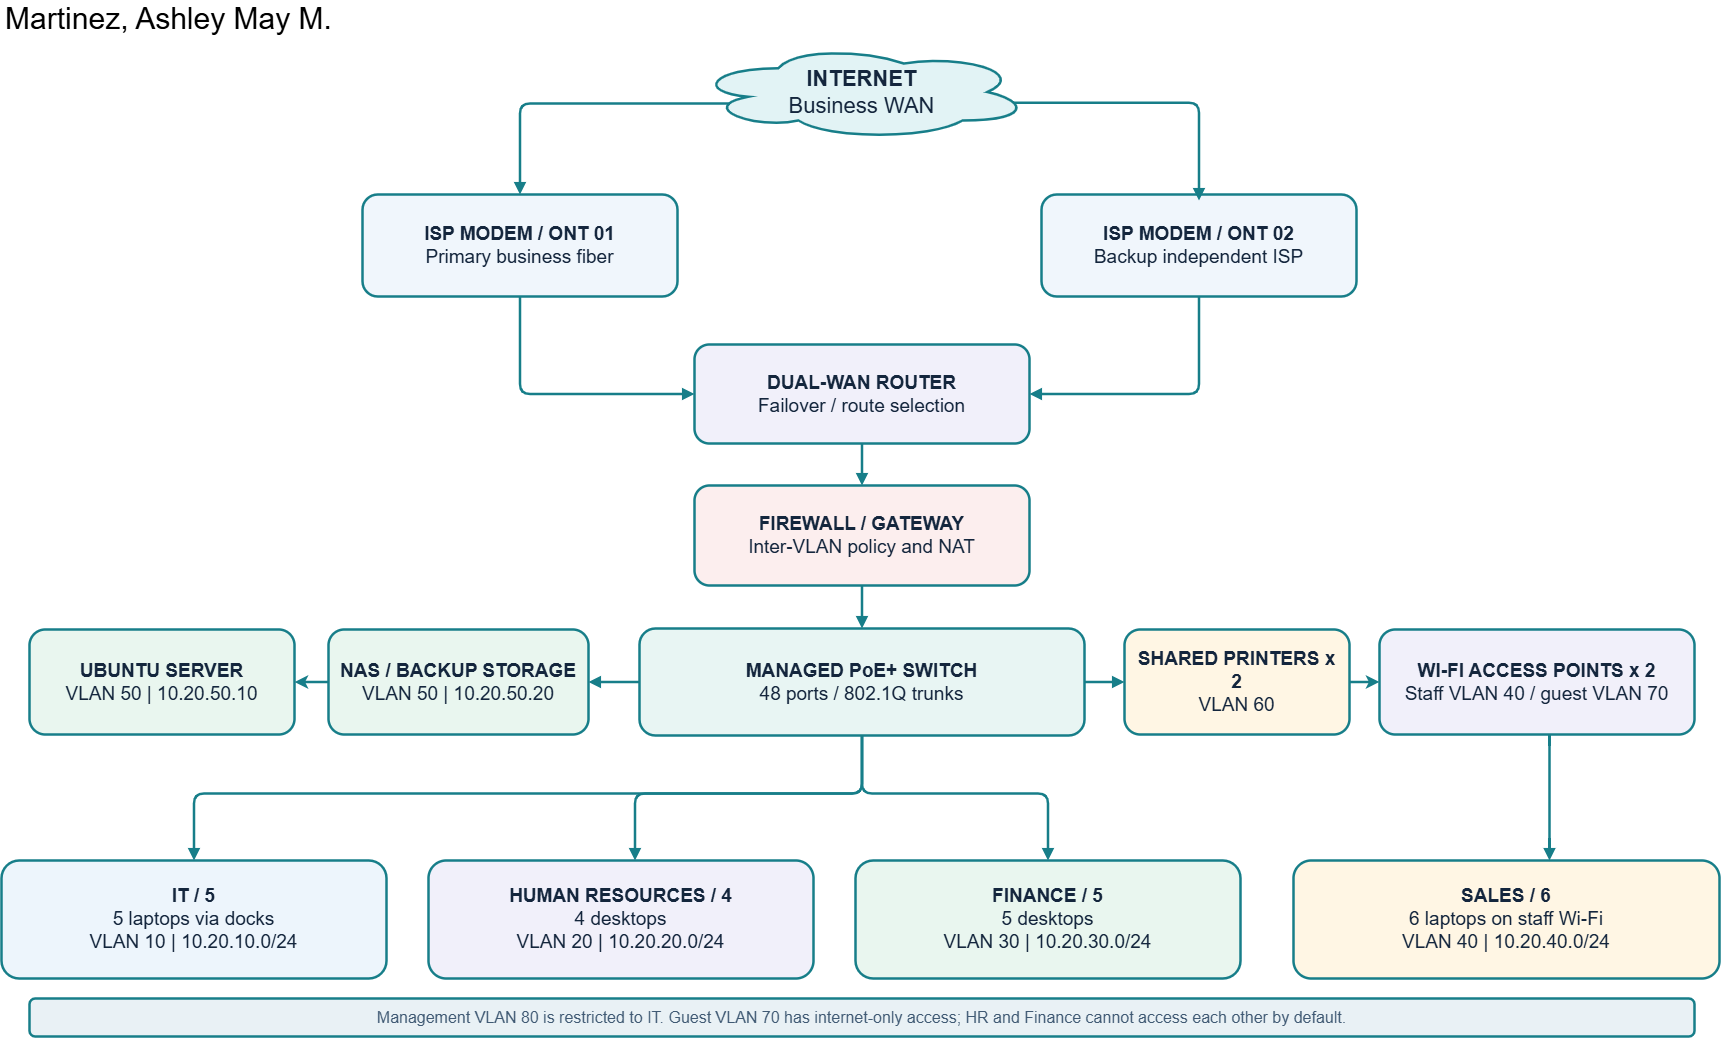

The diagram above was exported from draw.io. Its source (the exported page's mxGraphModel, read from the mxfile embedded in the PNG):
<mxGraphModel dx="4113" dy="2005" grid="1" gridSize="10" guides="1" tooltips="1" connect="1" arrows="1" fold="1" page="1" pageScale="1" pageWidth="1800" pageHeight="1160" math="0" shadow="0">
  <root>
    <mxCell id="0" />
    <mxCell id="1" parent="0" />
    <mxCell id="internet" parent="1" style="shape=cloud;whiteSpace=wrap;html=1;fillColor=#E2F3F5;strokeColor=#177E89;strokeWidth=2.5;fontColor=#14263D;fontSize=22;align=center;verticalAlign=middle;" value="&lt;b&gt;INTERNET&lt;/b&gt;&lt;br&gt;Business WAN" vertex="1">
      <mxGeometry height="95" width="335" x="735" y="84" as="geometry" />
    </mxCell>
    <mxCell id="isp1" parent="1" style="rounded=1;whiteSpace=wrap;html=1;fillColor=#FFFFFF;strokeColor=#177E89;strokeWidth=2.5;fontColor=#14263D;fontSize=19;align=center;verticalAlign=middle;spacing=8;fillColor=#F0F6FC;" value="&lt;b&gt;ISP MODEM / ONT 01&lt;/b&gt;&lt;br&gt;Primary business fiber" vertex="1">
      <mxGeometry height="102" width="315" x="403" y="234" as="geometry" />
    </mxCell>
    <mxCell id="isp2" parent="1" style="rounded=1;whiteSpace=wrap;html=1;fillColor=#FFFFFF;strokeColor=#177E89;strokeWidth=2.5;fontColor=#14263D;fontSize=19;align=center;verticalAlign=middle;spacing=8;fillColor=#F0F6FC;" value="&lt;b&gt;ISP MODEM / ONT 02&lt;/b&gt;&lt;br&gt;Backup independent ISP" vertex="1">
      <mxGeometry height="102" width="315" x="1082" y="234" as="geometry" />
    </mxCell>
    <mxCell id="router" parent="1" style="rounded=1;whiteSpace=wrap;html=1;fillColor=#FFFFFF;strokeColor=#177E89;strokeWidth=2.5;fontColor=#14263D;fontSize=19;align=center;verticalAlign=middle;spacing=8;fillColor=#F1F0FA;" value="&lt;b&gt;DUAL-WAN ROUTER&lt;/b&gt;&lt;br&gt;Failover / route selection" vertex="1">
      <mxGeometry height="99" width="335" x="735" y="384" as="geometry" />
    </mxCell>
    <mxCell id="firewall" parent="1" style="rounded=1;whiteSpace=wrap;html=1;fillColor=#FFFFFF;strokeColor=#177E89;strokeWidth=2.5;fontColor=#14263D;fontSize=19;align=center;verticalAlign=middle;spacing=8;fillColor=#FCEEEE;" value="&lt;b&gt;FIREWALL / GATEWAY&lt;/b&gt;&lt;br&gt;Inter-VLAN policy and NAT" vertex="1">
      <mxGeometry height="100" width="335" x="735" y="525" as="geometry" />
    </mxCell>
    <mxCell id="switch" parent="1" style="rounded=1;whiteSpace=wrap;html=1;fillColor=#FFFFFF;strokeColor=#177E89;strokeWidth=2.5;fontColor=#14263D;fontSize=19;align=center;verticalAlign=middle;spacing=8;fillColor=#E8F5F3;" value="&lt;b&gt;MANAGED PoE+ SWITCH&lt;/b&gt;&lt;br&gt;48 ports / 802.1Q trunks" vertex="1">
      <mxGeometry height="107" width="445" x="680" y="668" as="geometry" />
    </mxCell>
    <mxCell id="server" parent="1" style="rounded=1;whiteSpace=wrap;html=1;fillColor=#FFFFFF;strokeColor=#177E89;strokeWidth=2.5;fontColor=#14263D;fontSize=19;align=center;verticalAlign=middle;spacing=8;fillColor=#E9F6EF;" value="&lt;b&gt;UBUNTU SERVER&lt;/b&gt;&lt;br&gt;VLAN 50 | 10.20.50.10" vertex="1">
      <mxGeometry height="105" width="265" x="70" y="669" as="geometry" />
    </mxCell>
    <mxCell id="ezY92jYiTeOtTWEafKSp-3" edge="1" parent="1" source="nas" style="edgeStyle=orthogonalEdgeStyle;rounded=0;orthogonalLoop=1;jettySize=auto;html=1;exitX=0;exitY=0.5;exitDx=0;exitDy=0;entryX=1;entryY=0.5;entryDx=0;entryDy=0;defaultLabelBackgroundColor=page;strokeColor=#177E89;strokeWidth=2.5;" target="server">
      <mxGeometry relative="1" as="geometry" />
    </mxCell>
    <mxCell id="nas" parent="1" style="rounded=1;whiteSpace=wrap;html=1;fillColor=#FFFFFF;strokeColor=#177E89;strokeWidth=2.5;fontColor=#14263D;fontSize=19;align=center;verticalAlign=middle;spacing=8;fillColor=#E9F6EF;" value="&lt;b&gt;NAS / BACKUP STORAGE&lt;/b&gt;&lt;br&gt;VLAN 50 | 10.20.50.20" vertex="1">
      <mxGeometry height="105" width="260" x="369" y="669" as="geometry" />
    </mxCell>
    <mxCell id="ezY92jYiTeOtTWEafKSp-2" edge="1" parent="1" source="print" style="edgeStyle=orthogonalEdgeStyle;rounded=0;orthogonalLoop=1;jettySize=auto;html=1;exitX=1;exitY=0.5;exitDx=0;exitDy=0;entryX=0;entryY=0.5;entryDx=0;entryDy=0;defaultLabelBackgroundColor=page;strokeColor=#177E89;strokeWidth=2.5;" target="ap">
      <mxGeometry relative="1" as="geometry" />
    </mxCell>
    <mxCell id="print" parent="1" style="rounded=1;whiteSpace=wrap;html=1;fillColor=#FFFFFF;strokeColor=#177E89;strokeWidth=2.5;fontColor=#14263D;fontSize=19;align=center;verticalAlign=middle;spacing=8;fillColor=#FFF6E4;" value="&lt;b&gt;SHARED PRINTERS x 2&lt;/b&gt;&lt;br&gt;VLAN 60" vertex="1">
      <mxGeometry height="105" width="225" x="1165" y="669" as="geometry" />
    </mxCell>
    <mxCell id="ap" parent="1" style="rounded=1;whiteSpace=wrap;html=1;fillColor=#FFFFFF;strokeColor=#177E89;strokeWidth=2.5;fontColor=#14263D;fontSize=19;align=center;verticalAlign=middle;spacing=8;fillColor=#F1F0FA;" value="&lt;b&gt;WI-FI ACCESS POINTS x 2&lt;/b&gt;&lt;br&gt;Staff VLAN 40 / guest VLAN 70" vertex="1">
      <mxGeometry height="105" width="315" x="1420" y="669" as="geometry" />
    </mxCell>
    <mxCell id="it" parent="1" style="rounded=1;whiteSpace=wrap;html=1;fillColor=#FFFFFF;strokeColor=#177E89;strokeWidth=2.5;fontColor=#14263D;fontSize=19;align=center;verticalAlign=middle;spacing=8;fillColor=#EDF5FC;" value="&lt;b&gt;IT / 5&lt;/b&gt;&lt;br&gt;5 laptops via docks&lt;br&gt;VLAN 10 | 10.20.10.0/24" vertex="1">
      <mxGeometry height="118" width="385" x="42" y="900" as="geometry" />
    </mxCell>
    <mxCell id="hr" parent="1" style="rounded=1;whiteSpace=wrap;html=1;fillColor=#FFFFFF;strokeColor=#177E89;strokeWidth=2.5;fontColor=#14263D;fontSize=19;align=center;verticalAlign=middle;spacing=8;fillColor=#F1F0FA;" value="&lt;b&gt;HUMAN RESOURCES / 4&lt;/b&gt;&lt;br&gt;4 desktops&lt;br&gt;VLAN 20 | 10.20.20.0/24" vertex="1">
      <mxGeometry height="118" width="385" x="469" y="900" as="geometry" />
    </mxCell>
    <mxCell id="finance" parent="1" style="rounded=1;whiteSpace=wrap;html=1;fillColor=#FFFFFF;strokeColor=#177E89;strokeWidth=2.5;fontColor=#14263D;fontSize=19;align=center;verticalAlign=middle;spacing=8;fillColor=#E9F6EF;" value="&lt;b&gt;FINANCE / 5&lt;/b&gt;&lt;br&gt;5 desktops&lt;br&gt;VLAN 30 | 10.20.30.0/24" vertex="1">
      <mxGeometry height="118" width="385" x="896" y="900" as="geometry" />
    </mxCell>
    <mxCell id="sales" parent="1" style="rounded=1;whiteSpace=wrap;html=1;fillColor=#FFFFFF;strokeColor=#177E89;strokeWidth=2.5;fontColor=#14263D;fontSize=19;align=center;verticalAlign=middle;spacing=8;fillColor=#FFF6E4;" value="&lt;b&gt;SALES / 6&lt;/b&gt;&lt;br&gt;6 laptops on staff Wi-Fi&lt;br&gt;VLAN 40 | 10.20.40.0/24" vertex="1">
      <mxGeometry height="118" width="426" x="1334" y="900" as="geometry" />
    </mxCell>
    <mxCell id="edge_internet_isp1" edge="1" parent="1" style="edgeStyle=orthogonalEdgeStyle;rounded=1;orthogonalLoop=1;jettySize=auto;html=1;strokeColor=#177E89;strokeWidth=2.5;endArrow=block;endFill=1;exitX=0.075;exitY=0.621;exitDx=0;exitDy=0;exitPerimeter=0;entryX=0.5;entryY=0;entryDx=0;entryDy=0;" target="isp1" value="">
      <mxGeometry relative="1" x="-0.0321" as="geometry">
        <mxPoint x="769.125" y="142.99500000000012" as="sourcePoint" />
        <mxPoint x="569.5" y="234" as="targetPoint" />
      </mxGeometry>
    </mxCell>
    <mxCell id="edge_internet_isp2" edge="1" parent="1" style="edgeStyle=orthogonalEdgeStyle;rounded=1;orthogonalLoop=1;jettySize=auto;html=1;strokeColor=#177E89;strokeWidth=2.5;endArrow=block;endFill=1;exitX=0.952;exitY=0.551;exitDx=0;exitDy=0;exitPerimeter=0;" value="">
      <mxGeometry relative="1" as="geometry">
        <mxPoint x="1053.92" y="142.34500000000003" as="sourcePoint" />
        <mxPoint x="1239.5" y="240" as="targetPoint" />
      </mxGeometry>
    </mxCell>
    <mxCell id="edge_isp1_router" edge="1" parent="1" source="isp1" style="edgeStyle=orthogonalEdgeStyle;rounded=1;orthogonalLoop=1;jettySize=auto;html=1;strokeColor=#177E89;strokeWidth=2.5;endArrow=block;endFill=1;entryX=0;entryY=0.5;entryDx=0;entryDy=0;" target="router" value="">
      <mxGeometry relative="1" as="geometry">
        <Array as="points">
          <mxPoint x="560.5" y="433.5" />
        </Array>
      </mxGeometry>
    </mxCell>
    <mxCell id="edge_isp2_router" edge="1" parent="1" source="isp2" style="edgeStyle=orthogonalEdgeStyle;rounded=1;orthogonalLoop=1;jettySize=auto;html=1;strokeColor=#177E89;strokeWidth=2.5;endArrow=block;endFill=1;entryX=1;entryY=0.5;entryDx=0;entryDy=0;" target="router" value="">
      <mxGeometry relative="1" x="-0.035" as="geometry">
        <Array as="points">
          <mxPoint x="1239.5" y="433.5" />
        </Array>
      </mxGeometry>
    </mxCell>
    <mxCell id="edge_router_firewall" edge="1" parent="1" source="router" style="edgeStyle=orthogonalEdgeStyle;rounded=1;orthogonalLoop=1;jettySize=auto;html=1;strokeColor=#177E89;strokeWidth=2.5;endArrow=block;endFill=1;" target="firewall" value="">
      <mxGeometry relative="1" as="geometry" />
    </mxCell>
    <mxCell id="edge_firewall_switch" edge="1" parent="1" source="firewall" style="edgeStyle=orthogonalEdgeStyle;rounded=1;orthogonalLoop=1;jettySize=auto;html=1;strokeColor=#177E89;strokeWidth=2.5;endArrow=block;endFill=1;" target="switch" value="">
      <mxGeometry relative="1" as="geometry" />
    </mxCell>
    <mxCell id="edge_switch_nas" edge="1" parent="1" source="switch" style="edgeStyle=orthogonalEdgeStyle;rounded=1;orthogonalLoop=1;jettySize=auto;html=1;strokeColor=#177E89;strokeWidth=2.5;endArrow=block;endFill=1;" target="nas" value="">
      <mxGeometry relative="1" as="geometry" />
    </mxCell>
    <mxCell id="edge_switch_print" edge="1" parent="1" source="switch" style="edgeStyle=orthogonalEdgeStyle;rounded=1;orthogonalLoop=1;jettySize=auto;html=1;strokeColor=#177E89;strokeWidth=2.5;endArrow=block;endFill=1;" target="print" value="">
      <mxGeometry relative="1" as="geometry" />
    </mxCell>
    <mxCell id="edge_switch_it" edge="1" parent="1" source="switch" style="edgeStyle=orthogonalEdgeStyle;rounded=1;orthogonalLoop=1;jettySize=auto;html=1;strokeColor=#177E89;strokeWidth=2.5;endArrow=block;endFill=1;" target="it" value="">
      <mxGeometry relative="1" x="-0.034" as="geometry">
        <Array as="points">
          <mxPoint x="902.5" y="833" />
          <mxPoint x="234.5" y="833" />
        </Array>
      </mxGeometry>
    </mxCell>
    <mxCell id="edge_switch_hr" edge="1" parent="1" source="switch" style="edgeStyle=orthogonalEdgeStyle;rounded=1;orthogonalLoop=1;jettySize=auto;html=1;strokeColor=#177E89;strokeWidth=2.5;endArrow=block;endFill=1;" target="hr" value="">
      <mxGeometry relative="1" as="geometry">
        <Array as="points">
          <mxPoint x="902.5" y="833" />
          <mxPoint x="675.5" y="833" />
        </Array>
      </mxGeometry>
    </mxCell>
    <mxCell id="edge_switch_finance" edge="1" parent="1" source="switch" style="edgeStyle=orthogonalEdgeStyle;rounded=1;orthogonalLoop=1;jettySize=auto;html=1;strokeColor=#177E89;strokeWidth=2.5;endArrow=block;endFill=1;" target="finance" value="">
      <mxGeometry relative="1" as="geometry">
        <Array as="points">
          <mxPoint x="902.5" y="833" />
          <mxPoint x="1088.5" y="833" />
        </Array>
      </mxGeometry>
    </mxCell>
    <mxCell id="edge_ap_sales" edge="1" parent="1" source="ap" style="edgeStyle=orthogonalEdgeStyle;rounded=1;orthogonalLoop=1;jettySize=auto;html=1;strokeColor=#177E89;strokeWidth=2.5;endArrow=block;endFill=1;" target="sales" value="">
      <mxGeometry relative="1" x="0.075" as="geometry">
        <Array as="points">
          <mxPoint x="1590" y="863" />
          <mxPoint x="1590" y="863" />
        </Array>
      </mxGeometry>
    </mxCell>
    <mxCell id="note" parent="1" style="rounded=1;whiteSpace=wrap;html=1;fillColor=#E9F1F5;strokeColor=#177E89;fontColor=#405A74;fontSize=16;align=center;verticalAlign=middle;strokeWidth=2.5;" value="Management VLAN 80 is restricted to IT. Guest VLAN 70 has internet-only access; HR and Finance cannot access each other by default." vertex="1">
      <mxGeometry height="38" width="1665" x="70" y="1038" as="geometry" />
    </mxCell>
    <mxCell id="ezY92jYiTeOtTWEafKSp-4" parent="1" style="text;html=1;whiteSpace=wrap;strokeColor=none;fillColor=none;align=center;verticalAlign=middle;rounded=0;fontSize=30;" value="Martinez, Ashley May M." vertex="1">
      <mxGeometry height="30" width="335" x="42" y="43" as="geometry" />
    </mxCell>
  </root>
</mxGraphModel>